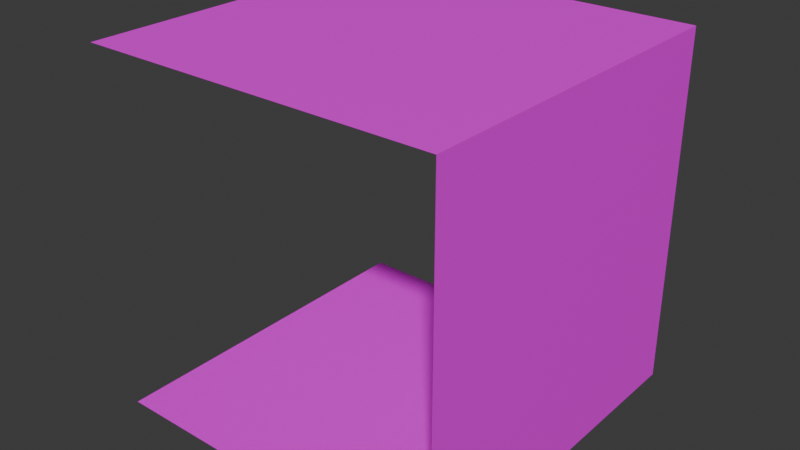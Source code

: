 # Source: wall_6.blend  (saved by Blender 4.4.32; exported with 4.5.12 LTS)
import bpy
from mathutils import Matrix  # noqa: F401  (used for matrix-valued properties, if any)

bpy.ops.wm.read_factory_settings(use_empty=True)
scene = bpy.context.scene
scene.name = 'Scene'

# ---- collections
col_collection = bpy.data.collections.new('Collection'); scene.collection.children.link(col_collection)

# ---- images (referenced by path relative to the original .blend; pixels are not part of the script)
import os
ASSET_DIR = os.environ.get("B2B_ASSET_DIR", "")  # directory of the original .blend (textures are referenced by path, not embedded)
HERE = os.path.dirname(os.path.abspath(__file__))  # packed textures are extracted next to this script under _unpacked/

def load_image(name, relpath, width, height, colorspace="sRGB"):
    """Load a texture the original file referenced (path relative to the .blend, or extracted next to this script)."""
    p = next((c for c in (os.path.join(HERE, relpath), os.path.join(ASSET_DIR, relpath)) if relpath and os.path.exists(c)), "")
    if p:
        img = bpy.data.images.load(p, check_existing=True)
        img.name = name
    else:  # same state as the original file: an image datablock whose file is absent (Cycles renders it pink)
        img = bpy.data.images.new(name, width, height)
        img.source = "FILE"
        img.filepath = "//" + (relpath or name)
    img.colorspace_settings.name = colorspace
    return img
img_diffuse_bmp_001 = load_image('diffuse.bmp.001', 'diffuse.bmp', 1024, 1024, 'sRGB')

# ---- materials (node trees are filled in below, after node groups)
mat_material = bpy.data.materials.new('Material')
mat_material.alpha_threshold = 0.0
mat_material.roughness = 0.5
mat_material.line_color = (0.0, 0.0, 0.0, 1.0)

# ---- material node trees
mat_material.use_nodes = True; mat_material.node_tree.nodes.clear()
_N = mat_material.node_tree.nodes; _L = mat_material.node_tree.links
n0 = _N.new('ShaderNodeOutputMaterial'); n0.name = 'Material Output'; n0.location = (300, 300)
n1 = _N.new('ShaderNodeBsdfPrincipled'); n1.name = 'Principled BSDF'; n1.location = (10, 300)
n1.inputs[3].default_value = 1.45
n2 = _N.new('ShaderNodeTexImage'); n2.name = 'Image Texture'; n2.location = (-280, 280)
n2.image = img_diffuse_bmp_001
n2.interpolation = 'Closest'
_L.new(n1.outputs[0], n0.inputs[0])
_L.new(n2.outputs[0], n1.inputs[0])
n0.is_active_output = True

# ---- world
world_world = bpy.data.worlds.new('World'); scene.world = world_world
world_world.use_nodes = True; world_world.node_tree.nodes.clear()
_N = world_world.node_tree.nodes; _L = world_world.node_tree.links
n0 = _N.new('ShaderNodeOutputWorld'); n0.name = 'World Output'; n0.location = (300, 300)
n1 = _N.new('ShaderNodeBackground'); n1.name = 'Background'; n1.location = (10, 300)
n1.inputs[0].default_value = (0.05088, 0.05088, 0.05088, 1.0)
_L.new(n1.outputs[0], n0.inputs[0])
n0.is_active_output = True
world_world.color = (0.05088, 0.05088, 0.05088)
world_world.sun_shadow_jitter_overblur = 0.0

# ---- meshes
me_cube = bpy.data.meshes.new('Cube')
me_cube.from_pydata([(1.5, 1.5, 3.0), (1.5, 1.5, 2.384e-07), (1.5, -1.5, 3.0), (1.5, -1.5, 2.384e-07), (-1.5, 1.5, 3.0), (-1.5, 1.5, 2.384e-07), (-1.5, -1.5, 3.0), (-1.5, -1.5, 2.384e-07)], [], [(0, 2, 6, 4), (5, 7, 3, 1), (1, 3, 2, 0)])
_uv = me_cube.uv_layers.new(name='UVMap')
_uv.uv.foreach_set('vector', [0.4824, 0.9303, 0.4824, 0.9303, 0.4824, 0.9303, 0.4824, 0.9303, 0.5146, 0.9437, 0.5146, 0.9437, 0.5146, 0.9437, 0.5146, 0.9437, 0.5478, 0.9303, 0.5478, 0.9303, 0.5478, 0.9303, 0.5478, 0.9303])
me_cube.materials.append(mat_material)
me_cube.use_mirror_vertex_groups = False
me_cube.update()

# ---- objects
ob_cube = bpy.data.objects.new('Cube', me_cube)

# ---- transforms, parenting, visibility, modifiers, constraints
ob_cube.location = (0.0, 0.0, 0.0)
ob_cube.lock_rotations_4d = False
ob_cube.empty_display_type = 'ARROWS'
ob_cube.lineart.crease_threshold = 0.0

# ---- collection membership
col_collection.objects.link(ob_cube)

# ---- scene / render settings (as saved in the file)
scene.frame_start = 1; scene.frame_end = 250; scene.frame_set(1)
scene.render.engine = 'BLENDER_EEVEE_NEXT'
bpy.context.view_layer.update()

# ---- added for rendering (the .blend has no active camera and no usable light): camera, sun
cam_auto = bpy.data.cameras.new('AutoCamera')
cam_auto.lens = 50.0
cam_auto.sensor_width = 36.0
cam_auto.clip_end = 1000.0
ob_auto_camera = bpy.data.objects.new('AutoCamera', cam_auto)
scene.collection.objects.link(ob_auto_camera)
ob_auto_camera.location = (4.80761, -5.76913, 5.34609)
ob_auto_camera.rotation_euler = (1.09748, -7.21219e-08, 0.694738)
scene.camera = ob_auto_camera
light_auto_sun = bpy.data.lights.new('AutoSun', 'SUN')
light_auto_sun.energy = 3.0
light_auto_sun.angle = 0.0523599
ob_auto_sun = bpy.data.objects.new('AutoSun', light_auto_sun)
scene.collection.objects.link(ob_auto_sun)
ob_auto_sun.rotation_euler = (0.872665, 0.174533, 0.523599)
bpy.context.view_layer.update()
